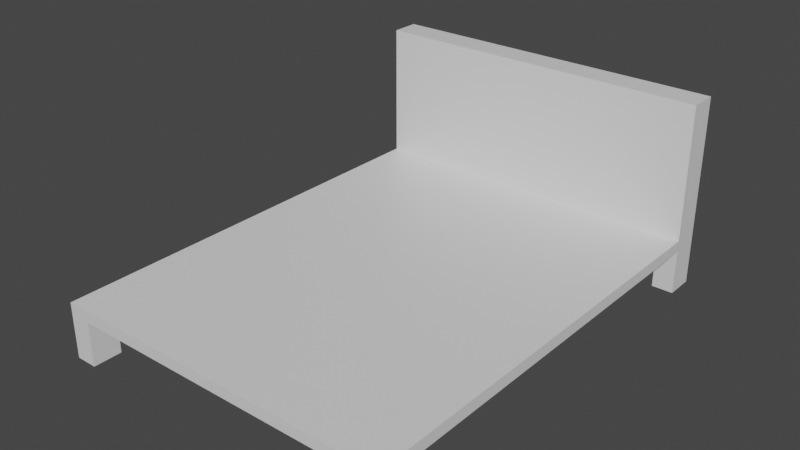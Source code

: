 # Source: bedframe.blend  (saved by Blender 4.4.30; exported with 4.5.12 LTS)
import bpy
from mathutils import Matrix  # noqa: F401  (used for matrix-valued properties, if any)

bpy.ops.wm.read_factory_settings(use_empty=True)
scene = bpy.context.scene
scene.name = 'Scene'

# ---- collections
col_collection = bpy.data.collections.new('Collection'); scene.collection.children.link(col_collection)

# ---- materials (node trees are filled in below, after node groups)
mat_material = bpy.data.materials.new('Material')
mat_material.alpha_threshold = 0.0
mat_material.use_transparent_shadow = False
mat_material.line_color = (0.0, 0.0, 0.0, 1.0)

# ---- material node trees
mat_material.use_nodes = True; mat_material.node_tree.nodes.clear()
_N = mat_material.node_tree.nodes; _L = mat_material.node_tree.links
n0 = _N.new('ShaderNodeOutputMaterial'); n0.name = 'Material Output'; n0.location = (300, 300)
n1 = _N.new('ShaderNodeBsdfPrincipled'); n1.name = 'Principled BSDF'; n1.location = (10, 300)
n1.distribution = 'GGX'
n1.subsurface_method = 'BURLEY'
n1.inputs[2].default_value = 0.4
n1.inputs[3].default_value = 1.45
n1.inputs[27].default_value = (0.0, 0.0, 0.0, 1.0)
n1.inputs[28].default_value = 1.0
_L.new(n1.outputs[0], n0.inputs[0])
n0.is_active_output = True

# ---- world
world_world = bpy.data.worlds.new('World'); scene.world = world_world
world_world.use_nodes = True; world_world.node_tree.nodes.clear()
_N = world_world.node_tree.nodes; _L = world_world.node_tree.links
n0 = _N.new('ShaderNodeOutputWorld'); n0.name = 'World Output'; n0.location = (300, 300)
n1 = _N.new('ShaderNodeBackground'); n1.name = 'Background'; n1.location = (10, 300)
n1.inputs[0].default_value = (0.05088, 0.05088, 0.05088, 1.0)
_L.new(n1.outputs[0], n0.inputs[0])
n0.is_active_output = True
world_world.color = (0.05088, 0.05088, 0.05088)
world_world.use_sun_shadow = False
world_world.sun_shadow_jitter_overblur = 0.0

# ---- meshes
me_cube = bpy.data.meshes.new('Cube')
me_cube.from_pydata([(1.5, -2.0, -0.3477), (-1.5, -2.0, -0.3477), (-1.5, -1.75, -0.4477), (-1.312, 2.0, -0.4477), (1.312, -2.0, -0.4477), (-1.5, 1.75, -0.3477), (1.5, 1.75, -0.4477), (-1.5, 1.75, -0.4477), (1.312, 2.0, -0.4477), (1.5, 1.75, -0.3477), (-1.312, -2.0, -0.4477), (1.5, -1.75, -0.4477), (-1.5, -1.75, -0.4414), (1.312, 1.75, -0.4477), (-1.312, 1.75, -0.4477), (-1.312, -1.75, -0.4477), (1.312, -1.75, -0.4477), (1.5, 2.0, -0.8343), (1.5, -2.0, -0.8343), (-1.5, 2.0, -0.8343), (-1.5, -2.0, -0.8343), (-1.5, -1.75, -0.8343), (-1.312, 2.0, -0.8343), (1.312, -2.0, -0.8343), (1.5, 1.75, -0.8343), (-1.5, 1.75, -0.8343), (1.312, 2.0, -0.8343), (-1.312, -2.0, -0.8343), (1.5, -1.75, -0.8343), (1.312, 1.75, -0.8343), (-1.312, 1.75, -0.8343), (-1.312, -1.75, -0.8343), (1.312, -1.75, -0.8343), (1.5, 2.0, 0.8343), (-1.5, 2.0, 0.8343), (-1.5, 1.75, 0.8343), (1.5, 1.75, 0.8343)], [], [(19, 25, 7, 2, 21, 20, 1, 5, 35, 34), (1, 0, 9, 5), (5, 9, 36, 35), (1, 20, 27, 10, 4, 23, 18, 0), (34, 33, 17, 26, 8, 3, 22, 19), (10, 15, 2, 7, 14, 3, 8, 13, 6, 11, 16, 4), (6, 24, 17, 33, 36, 9, 0, 18, 28, 11), (32, 28, 18, 23), (26, 17, 24, 29), (19, 22, 30, 25), (21, 31, 27, 20), (6, 13, 29, 24), (4, 16, 32, 23), (2, 12, 21), (15, 10, 27, 31), (2, 15, 31, 21), (16, 11, 28, 32), (3, 14, 30, 22), (14, 7, 25, 30), (13, 8, 26, 29), (34, 35, 36, 33)])
_uv = me_cube.uv_layers.new(name='UVMap')
_uv.uv.foreach_set('vector', [0.375, 0.25, 0.375, 0.2344, 0.375, 0.2344, 0.375, 0.01562, 0.375, 0.01562, 0.375, 0.0, 0.625, 0.0, 0.625, 0.2344, 0.625, 0.2344, 0.625, 0.25, 0.875, 0.75, 0.625, 0.75, 0.625, 0.5156, 0.875, 0.5156, 0.875, 0.5156, 0.625, 0.5156, 0.625, 0.5156, 0.875, 0.5156, 0.625, 1.0, 0.375, 1.0, 0.375, 0.9844, 0.375, 0.9844, 0.375, 0.7656, 0.375, 0.7656, 0.375, 0.75, 0.625, 0.75, 0.625, 0.25, 0.625, 0.5, 0.375, 0.5, 0.375, 0.4844, 0.375, 0.4844, 0.375, 0.2656, 0.375, 0.2656, 0.375, 0.25, 0.1406, 0.75, 0.1406, 0.7344, 0.125, 0.7344, 0.125, 0.5156, 0.1406, 0.5156, 0.1406, 0.5, 0.3594, 0.5, 0.3594, 0.5156, 0.375, 0.5156, 0.375, 0.7344, 0.3594, 0.7344, 0.3594, 0.75, 0.375, 0.5156, 0.375, 0.5156, 0.375, 0.5, 0.625, 0.5, 0.625, 0.5156, 0.625, 0.5156, 0.625, 0.75, 0.375, 0.75, 0.375, 0.7344, 0.375, 0.7344, 0.3594, 0.7344, 0.375, 0.7344, 0.375, 0.75, 0.3594, 0.75, 0.3594, 0.5, 0.375, 0.5, 0.375, 0.5156, 0.3594, 0.5156, 0.125, 0.5, 0.1406, 0.5, 0.1406, 0.5156, 0.125, 0.5156, 0.125, 0.7344, 0.1406, 0.7344, 0.1406, 0.75, 0.125, 0.75, 0.375, 0.5156, 0.3594, 0.5156, 0.3594, 0.5156, 0.375, 0.5156, 0.3594, 0.75, 0.3594, 0.7344, 0.3594, 0.7344, 0.3594, 0.75, 0.375, 0.01562, 0.3906, 0.01562, 0.375, 0.01562, 0.1406, 0.7344, 0.1406, 0.75, 0.1406, 0.75, 0.1406, 0.7344, 0.125, 0.7344, 0.1406, 0.7344, 0.1406, 0.7344, 0.125, 0.7344, 0.3594, 0.7344, 0.375, 0.7344, 0.375, 0.7344, 0.3594, 0.7344, 0.1406, 0.5, 0.1406, 0.5156, 0.1406, 0.5156, 0.1406, 0.5, 0.1406, 0.5156, 0.125, 0.5156, 0.125, 0.5156, 0.1406, 0.5156, 0.3594, 0.5156, 0.3594, 0.5, 0.3594, 0.5, 0.3594, 0.5156, 0.875, 0.5, 0.875, 0.5156, 0.625, 0.5156, 0.625, 0.5])
me_cube.materials.append(mat_material)
me_cube.use_remesh_preserve_volume = False
me_cube.use_remesh_preserve_attributes = False
me_cube.use_mirror_vertex_groups = False
me_cube.update()

# ---- objects
ob_model = bpy.data.objects.new('model', me_cube)

# ---- transforms, parenting, visibility, modifiers, constraints
ob_model.location = (0.0, 0.0, 0.0)
ob_model.lock_rotations_4d = False
ob_model.empty_display_type = 'ARROWS'
ob_model.lineart.crease_threshold = 0.0

# ---- collection membership
col_collection.objects.link(ob_model)

# ---- scene / render settings (as saved in the file)
scene.frame_start = 1; scene.frame_end = 250; scene.frame_set(1)
scene.render.engine = 'BLENDER_EEVEE_NEXT'
scene.cycles.use_denoising = False
scene.cycles.samples = 128
scene.cycles.sampling_pattern = 'TABULATED_SOBOL'
scene.cycles.use_adaptive_sampling = False
scene.cycles.use_light_tree = False
scene.view_settings.view_transform = 'Filmic'
bpy.context.view_layer.update()

# ---- added for rendering (the .blend has no active camera and no usable light): camera, sun
cam_auto = bpy.data.cameras.new('AutoCamera')
cam_auto.lens = 50.0
cam_auto.sensor_width = 36.0
cam_auto.clip_end = 1000.0
ob_auto_camera = bpy.data.objects.new('AutoCamera', cam_auto)
scene.collection.objects.link(ob_auto_camera)
ob_auto_camera.location = (4.87694, -5.85232, 3.90155)
ob_auto_camera.rotation_euler = (1.09748, -7.21219e-08, 0.694738)
scene.camera = ob_auto_camera
light_auto_sun = bpy.data.lights.new('AutoSun', 'SUN')
light_auto_sun.energy = 3.0
light_auto_sun.angle = 0.0523599
ob_auto_sun = bpy.data.objects.new('AutoSun', light_auto_sun)
scene.collection.objects.link(ob_auto_sun)
ob_auto_sun.rotation_euler = (0.872665, 0.174533, 0.523599)
bpy.context.view_layer.update()
